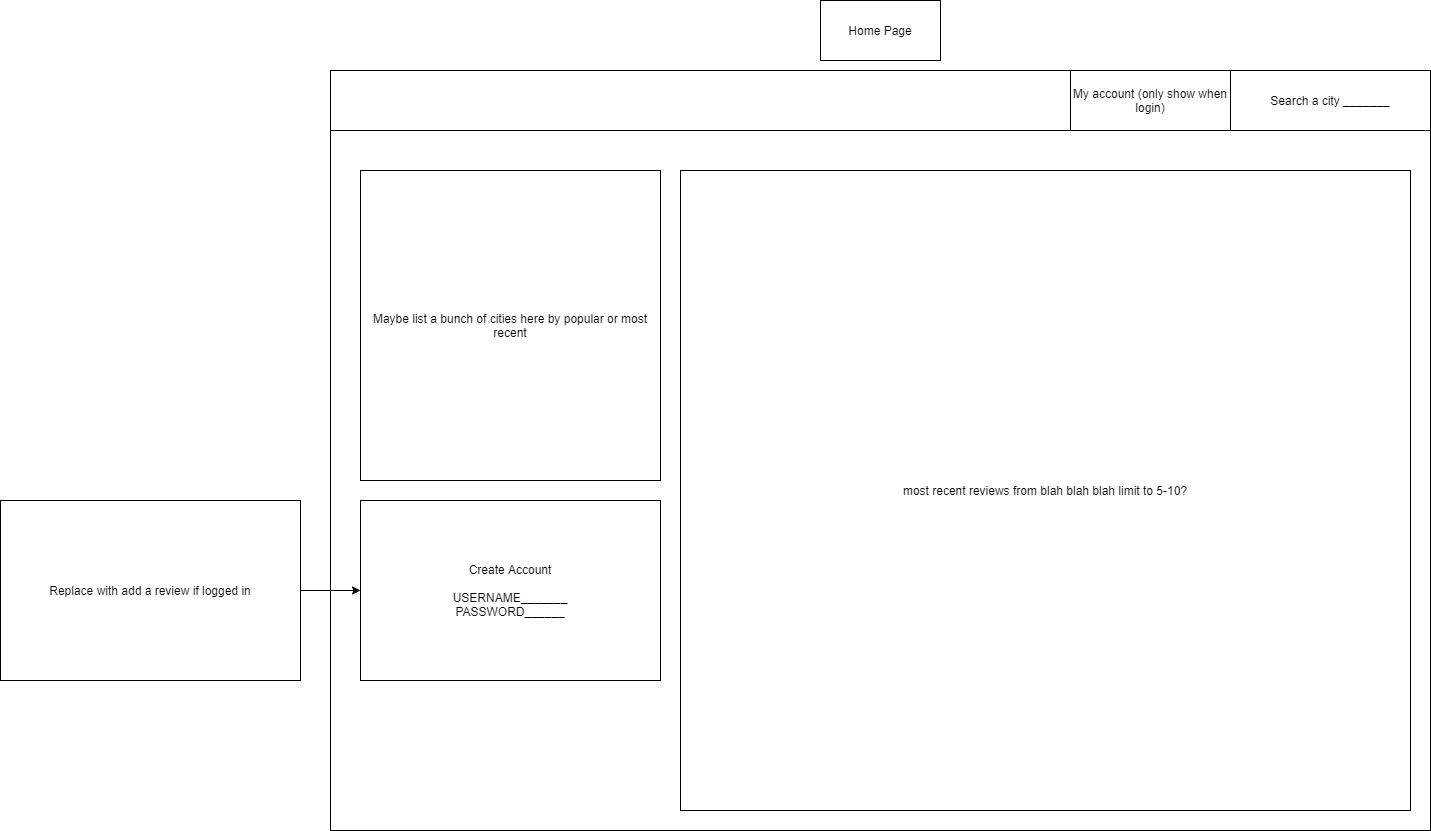

The diagram above was exported from draw.io. Its source (the exported page's mxGraphModel, read from the mxfile embedded in the PNG):
<mxGraphModel dx="2272" dy="1894" grid="1" gridSize="10" guides="1" tooltips="1" connect="1" arrows="1" fold="1" page="1" pageScale="1" pageWidth="850" pageHeight="1100" math="0" shadow="0">
  <root>
    <mxCell id="0" />
    <mxCell id="1" parent="0" />
    <mxCell id="FUcUTK1yMB0dQDUxMgTx-1" value="" style="rounded=0;whiteSpace=wrap;html=1;fillColor=default;strokeColor=default;fontColor=default;" vertex="1" parent="1">
      <mxGeometry y="10" width="1100" height="760" as="geometry" />
    </mxCell>
    <mxCell id="FUcUTK1yMB0dQDUxMgTx-2" value="Maybe list a bunch of cities here by popular or most recent" style="rounded=0;whiteSpace=wrap;html=1;fontColor=default;strokeColor=default;fillColor=default;" vertex="1" parent="1">
      <mxGeometry x="30" y="110" width="300" height="310" as="geometry" />
    </mxCell>
    <mxCell id="FUcUTK1yMB0dQDUxMgTx-3" value="" style="rounded=0;whiteSpace=wrap;html=1;fontColor=default;strokeColor=default;fillColor=default;" vertex="1" parent="1">
      <mxGeometry y="10" width="1100" height="60" as="geometry" />
    </mxCell>
    <mxCell id="FUcUTK1yMB0dQDUxMgTx-4" value="Search a city _______" style="rounded=0;whiteSpace=wrap;html=1;fontColor=default;strokeColor=default;fillColor=default;" vertex="1" parent="1">
      <mxGeometry x="900" y="10" width="200" height="60" as="geometry" />
    </mxCell>
    <mxCell id="FUcUTK1yMB0dQDUxMgTx-5" value="My account (only show when login)" style="rounded=0;whiteSpace=wrap;html=1;fontColor=default;strokeColor=default;fillColor=default;" vertex="1" parent="1">
      <mxGeometry x="740" y="10" width="160" height="60" as="geometry" />
    </mxCell>
    <mxCell id="FUcUTK1yMB0dQDUxMgTx-7" value="most recent reviews from blah blah blah limit to 5-10?" style="rounded=0;whiteSpace=wrap;html=1;fontColor=default;strokeColor=default;fillColor=default;" vertex="1" parent="1">
      <mxGeometry x="350" y="110" width="730" height="640" as="geometry" />
    </mxCell>
    <mxCell id="FUcUTK1yMB0dQDUxMgTx-9" value="Create Account&lt;br&gt;&lt;br&gt;USERNAME_______&lt;br&gt;PASSWORD______" style="rounded=0;whiteSpace=wrap;html=1;fontColor=default;strokeColor=default;fillColor=default;" vertex="1" parent="1">
      <mxGeometry x="30" y="440" width="300" height="180" as="geometry" />
    </mxCell>
    <mxCell id="FUcUTK1yMB0dQDUxMgTx-11" style="edgeStyle=orthogonalEdgeStyle;rounded=0;orthogonalLoop=1;jettySize=auto;html=1;exitX=1;exitY=0.5;exitDx=0;exitDy=0;fontColor=default;" edge="1" parent="1" source="FUcUTK1yMB0dQDUxMgTx-10" target="FUcUTK1yMB0dQDUxMgTx-9">
      <mxGeometry relative="1" as="geometry" />
    </mxCell>
    <mxCell id="FUcUTK1yMB0dQDUxMgTx-10" value="Replace with add a review if logged in" style="rounded=0;whiteSpace=wrap;html=1;fontColor=default;strokeColor=default;fillColor=default;" vertex="1" parent="1">
      <mxGeometry x="-330" y="440" width="300" height="180" as="geometry" />
    </mxCell>
    <mxCell id="FUcUTK1yMB0dQDUxMgTx-12" value="Home Page" style="rounded=0;whiteSpace=wrap;html=1;fontColor=default;strokeColor=default;fillColor=default;" vertex="1" parent="1">
      <mxGeometry x="490" y="-60" width="120" height="60" as="geometry" />
    </mxCell>
  </root>
</mxGraphModel>